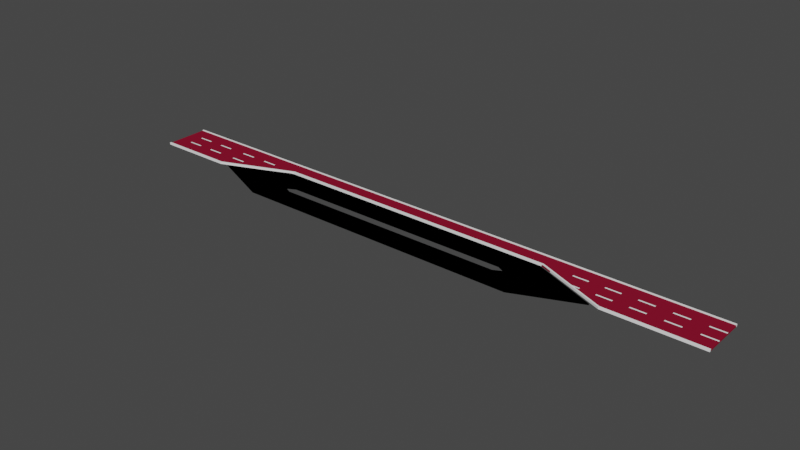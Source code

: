 # Source: road_4_shares_road_with_car_1.blend  (saved by Blender 2.93.21; exported with 4.5.12 LTS)
import bpy
from mathutils import Matrix  # noqa: F401  (used for matrix-valued properties, if any)

bpy.ops.wm.read_factory_settings(use_empty=True)
scene = bpy.context.scene
scene.name = 'Scene'

# ---- collections
col_collection = bpy.data.collections.new('Collection'); scene.collection.children.link(col_collection)

# ---- materials (node trees are filled in below, after node groups)
mat_neon = bpy.data.materials.new('neon')
mat_neon.use_transparent_shadow = False
mat_road = bpy.data.materials.new('road')
mat_road.use_transparent_shadow = False
mat_car_road_001 = bpy.data.materials.new('car road.001')
mat_car_road_001.use_transparent_shadow = False

# ---- material node trees
mat_neon.use_nodes = True; mat_neon.node_tree.nodes.clear()
_N = mat_neon.node_tree.nodes; _L = mat_neon.node_tree.links
n0 = _N.new('ShaderNodeBsdfPrincipled'); n0.name = 'Principled BSDF'; n0.location = (10, 300)
n0.distribution = 'GGX'
n0.subsurface_method = 'BURLEY'
n0.inputs[0].default_value = (1.0, 1.0, 1.0, 1.0)
n0.inputs[3].default_value = 1.45
n0.inputs[27].default_value = (0.0, 0.0, 0.0, 1.0)
n0.inputs[28].default_value = 1.0
n1 = _N.new('ShaderNodeOutputMaterial'); n1.name = 'Material Output'; n1.location = (300, 300)
_L.new(n0.outputs[0], n1.inputs[0])
n1.is_active_output = True
mat_road.use_nodes = True; mat_road.node_tree.nodes.clear()
_N = mat_road.node_tree.nodes; _L = mat_road.node_tree.links
n0 = _N.new('ShaderNodeBsdfPrincipled'); n0.name = 'Principled BSDF'; n0.location = (10, 300)
n0.distribution = 'GGX'
n0.subsurface_method = 'BURLEY'
n0.inputs[0].default_value = (0.0, 0.0, 0.0, 1.0)
n0.inputs[3].default_value = 1.45
n0.inputs[13].default_value = 0.0
n0.inputs[27].default_value = (0.0, 0.0, 0.0, 1.0)
n0.inputs[28].default_value = 1.0
n1 = _N.new('ShaderNodeOutputMaterial'); n1.name = 'Material Output'; n1.location = (300, 300)
_L.new(n0.outputs[0], n1.inputs[0])
n1.is_active_output = True
mat_car_road_001.use_nodes = True; mat_car_road_001.node_tree.nodes.clear()
_N = mat_car_road_001.node_tree.nodes; _L = mat_car_road_001.node_tree.links
n0 = _N.new('ShaderNodeBsdfPrincipled'); n0.name = 'Principled BSDF'; n0.location = (10, 300)
n0.distribution = 'GGX'
n0.subsurface_method = 'BURLEY'
n0.inputs[0].default_value = (0.2462, 0.007499, 0.02843, 1.0)
n0.inputs[3].default_value = 1.45
n0.inputs[13].default_value = 0.0
n0.inputs[27].default_value = (0.0, 0.0, 0.0, 1.0)
n0.inputs[28].default_value = 1.0
n1 = _N.new('ShaderNodeOutputMaterial'); n1.name = 'Material Output'; n1.location = (300, 300)
_L.new(n0.outputs[0], n1.inputs[0])
n1.is_active_output = True

# ---- world
world_world = bpy.data.worlds.new('World'); scene.world = world_world
world_world.use_nodes = True; world_world.node_tree.nodes.clear()
_N = world_world.node_tree.nodes; _L = world_world.node_tree.links
n0 = _N.new('ShaderNodeOutputWorld'); n0.name = 'World Output'; n0.location = (300, 300)
n1 = _N.new('ShaderNodeBackground'); n1.name = 'Background'; n1.location = (10, 300)
n1.inputs[0].default_value = (0.05088, 0.05088, 0.05088, 1.0)
_L.new(n1.outputs[0], n0.inputs[0])
n0.is_active_output = True
world_world.color = (0.05088, 0.05088, 0.05088)
world_world.use_sun_shadow = False
world_world.sun_shadow_jitter_overblur = 0.0

# ---- meshes
me_cube_012 = bpy.data.meshes.new('Cube.012')
me_cube_012.from_pydata([(-41.3, 3.225, -0.09826), (-41.3, 3.225, 0.1934), (43.65, 3.225, -0.09826), (43.65, 3.225, 0.1934), (-41.3, 3.0, 0.1934), (43.65, 3.0, -0.09826), (-41.3, 3.0, -0.09826), (43.65, 3.0, 0.1934), (31.51, 3.225, -0.09826), (19.38, 3.225, -0.09826), (7.244, 3.225, -0.09826), (-4.892, 3.225, -0.09826), (-17.03, 3.225, -0.09826), (-29.16, 3.225, -0.09826), (-29.16, 3.225, 0.1934), (-17.03, 3.225, 0.1934), (-4.892, 3.225, 0.1934), (7.244, 3.225, 0.1934), (19.38, 3.225, 0.1934), (31.51, 3.225, 0.1934), (31.51, 3.0, -0.09826), (19.38, 3.0, -0.09826), (7.244, 3.0, -0.09826), (-4.892, 3.0, -0.09826), (-17.03, 3.0, -0.09826), (-29.16, 3.0, -0.09826), (-29.16, 3.0, 0.1934), (-17.03, 3.0, 0.1934), (-4.892, 3.0, 0.1934), (7.244, 3.0, 0.1934), (19.38, 3.0, 0.1934), (31.51, 3.0, 0.1934)], [], [(6, 4, 1, 0), (8, 19, 3, 2), (2, 3, 7, 5), (8, 2, 5, 20), (14, 1, 4, 26), (3, 19, 31, 7), (19, 18, 30, 31), (18, 17, 29, 30), (17, 16, 28, 29), (16, 15, 27, 28), (15, 14, 26, 27), (0, 13, 25, 6), (13, 12, 24, 25), (12, 11, 23, 24), (11, 10, 22, 23), (10, 9, 21, 22), (9, 8, 20, 21), (0, 1, 14, 13), (13, 14, 15, 12), (12, 15, 16, 11), (11, 16, 17, 10), (10, 17, 18, 9), (9, 18, 19, 8), (5, 7, 31, 20), (20, 31, 30, 21), (21, 30, 29, 22), (22, 29, 28, 23), (23, 28, 27, 24), (24, 27, 26, 25), (25, 26, 4, 6)])
_uv = me_cube_012.uv_layers.new(name='UVMap')
_uv.uv.foreach_set('vector', [0.375, 0.2413, 0.625, 0.2413, 0.625, 0.25, 0.375, 0.25, 0.375, 0.4643, 0.625, 0.4643, 0.625, 0.5, 0.375, 0.5, 0.375, 0.5, 0.625, 0.5, 0.625, 0.5087, 0.375, 0.5087, 0.3393, 0.5, 0.375, 0.5, 0.375, 0.5087, 0.3393, 0.5087, 0.8393, 0.5, 0.875, 0.5, 0.875, 0.5087, 0.8393, 0.5087, 0.625, 0.5, 0.6607, 0.5, 0.6607, 0.5087, 0.625, 0.5087, 0.6607, 0.5, 0.6964, 0.5, 0.6964, 0.5087, 0.6607, 0.5087, 0.6964, 0.5, 0.7321, 0.5, 0.7321, 0.5087, 0.6964, 0.5087, 0.7321, 0.5, 0.7679, 0.5, 0.7679, 0.5087, 0.7321, 0.5087, 0.7679, 0.5, 0.8036, 0.5, 0.8036, 0.5087, 0.7679, 0.5087, 0.8036, 0.5, 0.8393, 0.5, 0.8393, 0.5087, 0.8036, 0.5087, 0.125, 0.5, 0.1607, 0.5, 0.1607, 0.5087, 0.125, 0.5087, 0.1607, 0.5, 0.1964, 0.5, 0.1964, 0.5087, 0.1607, 0.5087, 0.1964, 0.5, 0.2321, 0.5, 0.2321, 0.5087, 0.1964, 0.5087, 0.2321, 0.5, 0.2679, 0.5, 0.2679, 0.5087, 0.2321, 0.5087, 0.2679, 0.5, 0.3036, 0.5, 0.3036, 0.5087, 0.2679, 0.5087, 0.3036, 0.5, 0.3393, 0.5, 0.3393, 0.5087, 0.3036, 0.5087, 0.375, 0.25, 0.625, 0.25, 0.625, 0.2857, 0.375, 0.2857, 0.375, 0.2857, 0.625, 0.2857, 0.625, 0.3214, 0.375, 0.3214, 0.375, 0.3214, 0.625, 0.3214, 0.625, 0.3571, 0.375, 0.3571, 0.375, 0.3571, 0.625, 0.3571, 0.625, 0.3929, 0.375, 0.3929, 0.375, 0.3929, 0.625, 0.3929, 0.625, 0.4286, 0.375, 0.4286, 0.375, 0.4286, 0.625, 0.4286, 0.625, 0.4643, 0.375, 0.4643, 0.375, 0.5087, 0.625, 0.5087, 0.6607, 0.5087, 0.3393, 0.5087, 0.3393, 0.5087, 0.6607, 0.5087, 0.6964, 0.5087, 0.3036, 0.5087, 0.3036, 0.5087, 0.6964, 0.5087, 0.7321, 0.5087, 0.2679, 0.5087, 0.2679, 0.5087, 0.7321, 0.5087, 0.7679, 0.5087, 0.2321, 0.5087, 0.2321, 0.5087, 0.7679, 0.5087, 0.8036, 0.5087, 0.1964, 0.5087, 0.1964, 0.5087, 0.8036, 0.5087, 0.8393, 0.5087, 0.1607, 0.5087, 0.1607, 0.5087, 0.8393, 0.5087, 0.875, 0.5087, 0.375, 0.2413])
me_cube_012.materials.append(mat_neon)
me_cube_012.use_remesh_fix_poles = True
me_cube_012.use_remesh_preserve_attributes = False
me_cube_012.update()
me_cube_014 = bpy.data.meshes.new('Cube.014')
me_cube_014.from_pydata([(-41.3, -3.225, -0.09848), (-41.3, -3.225, 0.1932), (43.65, -3.225, -0.09848), (-41.3, -3.0, -0.09848), (43.65, -3.0, -0.09848), (-41.3, -3.0, 0.1932), (43.65, -3.0, 0.1932), (43.65, -3.225, 0.1932), (-0.003345, 0.8803, -0.09848), (-0.003345, 1.105, -0.09848), (-0.003345, 1.105, 0.1932), (-0.003345, 0.8803, 0.1932), (30.47, -3.0, 0.1932), (30.47, -3.225, 0.1932), (30.47, -3.225, -0.09848), (30.47, -3.0, -0.09848), (20.59, 0.8803, -0.09848), (10.44, 0.8803, -0.09848), (20.59, 1.105, -0.09848), (10.44, 1.105, -0.09848), (10.44, 1.105, 0.1932), (20.59, 1.105, 0.1932), (10.44, 0.8803, 0.1932), (20.59, 0.8803, 0.1932), (-20.09, 0.8803, -0.09848), (-20.09, 1.105, -0.09848), (-20.09, 1.105, 0.1932), (-20.09, 0.8803, 0.1932), (-30.41, -3.225, -0.09848), (-30.41, -3.0, -0.09848), (-30.41, -3.0, 0.1932), (-30.41, -3.225, 0.1932)], [], [(14, 2, 7, 13), (3, 0, 1, 5), (14, 15, 4, 2), (31, 30, 5, 1), (2, 4, 6, 7), (22, 20, 10, 11), (24, 25, 9, 8), (24, 8, 11, 27), (7, 6, 12, 13), (16, 18, 15, 14), (16, 14, 13, 23), (8, 17, 22, 11), (17, 16, 23, 22), (8, 9, 19, 17), (17, 19, 18, 16), (13, 12, 21, 23), (23, 21, 20, 22), (28, 24, 27, 31), (28, 29, 25, 24), (11, 10, 26, 27), (0, 3, 29, 28), (0, 28, 31, 1), (27, 26, 30, 31), (12, 6, 4, 15), (21, 12, 15, 18), (18, 19, 20, 21), (19, 9, 10, 20), (26, 10, 9, 25), (30, 26, 25, 29), (29, 3, 5, 30)])
_uv = me_cube_014.uv_layers.new(name='UVMap')
_uv.uv.foreach_set('vector', [0.375, 0.4624, 0.375, 0.5, 0.625, 0.5, 0.625, 0.4624, 0.375, 0.2413, 0.375, 0.25, 0.625, 0.25, 0.625, 0.2413, 0.3374, 0.5, 0.3374, 0.5087, 0.375, 0.5087, 0.375, 0.5, 0.8372, 0.5, 0.8372, 0.5087, 0.875, 0.5087, 0.875, 0.5, 0.375, 0.5, 0.375, 0.5087, 0.625, 0.5087, 0.625, 0.5, 0.7201, 0.5, 0.7201, 0.5087, 0.75, 0.5087, 0.75, 0.5, 0.1924, 0.5, 0.1924, 0.5087, 0.25, 0.5087, 0.25, 0.5, 0.375, 0.3174, 0.375, 0.375, 0.625, 0.375, 0.625, 0.3174, 0.625, 0.5, 0.625, 0.5087, 0.6626, 0.5087, 0.6626, 0.5, 0.3091, 0.5, 0.3091, 0.5087, 0.3374, 0.5087, 0.3374, 0.5, 0.375, 0.4341, 0.375, 0.4624, 0.625, 0.4624, 0.625, 0.4341, 0.375, 0.375, 0.375, 0.4049, 0.625, 0.4049, 0.625, 0.375, 0.375, 0.4049, 0.375, 0.4341, 0.625, 0.4341, 0.625, 0.4049, 0.25, 0.5, 0.25, 0.5087, 0.2799, 0.5087, 0.2799, 0.5, 0.2799, 0.5, 0.2799, 0.5087, 0.3091, 0.5087, 0.3091, 0.5, 0.6626, 0.5, 0.6626, 0.5087, 0.6909, 0.5087, 0.6909, 0.5, 0.6909, 0.5, 0.6909, 0.5087, 0.7201, 0.5087, 0.7201, 0.5, 0.375, 0.2878, 0.375, 0.3174, 0.625, 0.3174, 0.625, 0.2878, 0.1628, 0.5, 0.1628, 0.5087, 0.1924, 0.5087, 0.1924, 0.5, 0.75, 0.5, 0.75, 0.5087, 0.8076, 0.5087, 0.8076, 0.5, 0.125, 0.5, 0.125, 0.5087, 0.1628, 0.5087, 0.1628, 0.5, 0.375, 0.25, 0.375, 0.2878, 0.625, 0.2878, 0.625, 0.25, 0.8076, 0.5, 0.8076, 0.5087, 0.8372, 0.5087, 0.8372, 0.5, 0.6626, 0.5087, 0.625, 0.5087, 0.375, 0.5087, 0.3374, 0.5087, 0.6909, 0.5087, 0.6626, 0.5087, 0.3374, 0.5087, 0.3091, 0.5087, 0.3091, 0.5087, 0.2799, 0.5087, 0.7201, 0.5087, 0.6909, 0.5087, 0.2799, 0.5087, 0.25, 0.5087, 0.75, 0.5087, 0.7201, 0.5087, 0.8076, 0.5087, 0.75, 0.5087, 0.25, 0.5087, 0.1924, 0.5087, 0.8372, 0.5087, 0.8076, 0.5087, 0.1924, 0.5087, 0.1628, 0.5087, 0.1628, 0.5087, 0.375, 0.2413, 0.875, 0.5087, 0.8372, 0.5087])
me_cube_014.materials.append(mat_neon)
me_cube_014.use_remesh_fix_poles = True
me_cube_014.use_remesh_preserve_attributes = False
me_cube_014.update()
me_cube_015 = bpy.data.meshes.new('Cube.015')
me_cube_015.from_pydata([(43.64, 1.0, 0.1165), (43.64, 1.0, 0.09604), (43.64, 1.104, 0.09604), (43.64, 1.104, 0.1165), (43.64, 0.9011, 0.1165), (43.64, 0.9011, 0.09604), (41.53, 1.0, 0.09604), (39.42, 1.0, 0.09604), (37.31, 1.0, 0.09604), (35.2, 1.0, 0.09604), (33.08, 1.0, 0.09604), (30.97, 1.0, 0.09604), (28.86, 1.0, 0.09604), (26.75, 1.0, 0.09604), (24.64, 1.0, 0.09604), (24.64, 1.0, 0.1165), (26.75, 1.0, 0.1165), (28.86, 1.0, 0.1165), (30.97, 1.0, 0.1165), (33.08, 1.0, 0.1165), (35.2, 1.0, 0.1165), (37.31, 1.0, 0.1165), (39.42, 1.0, 0.1165), (41.53, 1.0, 0.1165), (24.64, 1.104, 0.1165), (26.75, 1.104, 0.1165), (28.86, 1.104, 0.1165), (30.97, 1.104, 0.1165), (33.08, 1.104, 0.1165), (35.2, 1.104, 0.1165), (37.31, 1.104, 0.1165), (39.42, 1.104, 0.1165), (41.53, 1.104, 0.1165), (41.53, 1.104, 0.09604), (39.42, 1.104, 0.09604), (37.31, 1.104, 0.09604), (35.2, 1.104, 0.09604), (33.08, 1.104, 0.09604), (30.97, 1.104, 0.09604), (28.86, 1.104, 0.09604), (26.75, 1.104, 0.09604), (24.64, 1.104, 0.09604), (41.53, 0.9011, 0.09604), (39.42, 0.9011, 0.09604), (37.31, 0.9011, 0.09604), (35.2, 0.9011, 0.09604), (33.08, 0.9011, 0.09604), (30.97, 0.9011, 0.09604), (28.86, 0.9011, 0.09604), (26.75, 0.9011, 0.09604), (24.64, 0.9011, 0.09604), (24.64, 0.9011, 0.1165), (26.75, 0.9011, 0.1165), (28.86, 0.9011, 0.1165), (30.97, 0.9011, 0.1165), (33.08, 0.9011, 0.1165), (35.2, 0.9011, 0.1165), (37.31, 0.9011, 0.1165), (39.42, 0.9011, 0.1165), (41.53, 0.9011, 0.1165), (43.64, -1.0, 0.1165), (43.64, -1.0, 0.09604), (43.64, -1.104, 0.09604), (43.64, -1.104, 0.1165), (43.64, -0.9011, 0.1165), (43.64, -0.9011, 0.09604), (41.53, -1.0, 0.09604), (39.42, -1.0, 0.09604), (37.31, -1.0, 0.09604), (35.2, -1.0, 0.09604), (33.08, -1.0, 0.09604), (30.97, -1.0, 0.09604), (28.86, -1.0, 0.09604), (26.75, -1.0, 0.09604), (25.41, -1.0, 0.09604), (25.41, -1.0, 0.1165), (26.75, -1.0, 0.1165), (28.86, -1.0, 0.1165), (30.97, -1.0, 0.1165), (33.08, -1.0, 0.1165), (35.2, -1.0, 0.1165), (37.31, -1.0, 0.1165), (39.42, -1.0, 0.1165), (41.53, -1.0, 0.1165), (25.41, -1.104, 0.1165), (26.75, -1.104, 0.1165), (28.86, -1.104, 0.1165), (30.97, -1.104, 0.1165), (33.08, -1.104, 0.1165), (35.2, -1.104, 0.1165), (37.31, -1.104, 0.1165), (39.42, -1.104, 0.1165), (41.53, -1.104, 0.1165), (41.53, -1.104, 0.09604), (39.42, -1.104, 0.09604), (37.31, -1.104, 0.09604), (35.2, -1.104, 0.09604), (33.08, -1.104, 0.09604), (30.97, -1.104, 0.09604), (28.86, -1.104, 0.09604), (26.75, -1.104, 0.09604), (25.41, -1.104, 0.09604), (41.53, -0.9011, 0.09604), (39.42, -0.9011, 0.09604), (37.31, -0.9011, 0.09604), (35.2, -0.9011, 0.09604), (33.08, -0.9011, 0.09604), (30.97, -0.9011, 0.09604), (28.86, -0.9011, 0.09604), (26.75, -0.9011, 0.09604), (25.41, -0.9011, 0.09604), (25.41, -0.9011, 0.1165), (26.75, -0.9011, 0.1165), (28.86, -0.9011, 0.1165), (30.97, -0.9011, 0.1165), (33.08, -0.9011, 0.1165), (35.2, -0.9011, 0.1165), (37.31, -0.9011, 0.1165), (39.42, -0.9011, 0.1165), (41.53, -0.9011, 0.1165)], [], [(42, 5, 4, 59), (32, 3, 2, 33), (2, 3, 0, 1), (33, 2, 1, 6), (1, 0, 4, 5), (6, 1, 5, 42), (0, 23, 59, 4), (22, 21, 57, 58), (20, 19, 55, 56), (18, 17, 53, 54), (16, 15, 51, 52), (14, 13, 49, 50), (12, 11, 47, 48), (10, 9, 45, 46), (8, 7, 43, 44), (3, 32, 23, 0), (31, 30, 21, 22), (29, 28, 19, 20), (27, 26, 17, 18), (25, 24, 15, 16), (41, 40, 13, 14), (39, 38, 11, 12), (37, 36, 9, 10), (35, 34, 7, 8), (24, 25, 40, 41), (26, 27, 38, 39), (28, 29, 36, 37), (30, 31, 34, 35), (50, 49, 52, 51), (48, 47, 54, 53), (46, 45, 56, 55), (44, 43, 58, 57), (102, 119, 64, 65), (92, 93, 62, 63), (62, 61, 60, 63), (93, 66, 61, 62), (61, 65, 64, 60), (66, 102, 65, 61), (60, 64, 119, 83), (82, 118, 117, 81), (80, 116, 115, 79), (78, 114, 113, 77), (76, 112, 111, 75), (74, 110, 109, 73), (72, 108, 107, 71), (70, 106, 105, 69), (68, 104, 103, 67), (63, 60, 83, 92), (91, 82, 81, 90), (89, 80, 79, 88), (87, 78, 77, 86), (85, 76, 75, 84), (101, 74, 73, 100), (99, 72, 71, 98), (97, 70, 69, 96), (95, 68, 67, 94), (84, 101, 100, 85), (86, 99, 98, 87), (88, 97, 96, 89), (90, 95, 94, 91), (110, 111, 112, 109), (108, 113, 114, 107), (106, 115, 116, 105), (104, 117, 118, 103)])
_uv = me_cube_015.uv_layers.new(name='UVMap')
_uv.uv.foreach_set('vector', [0.3611, 0.5901, 0.375, 0.5901, 0.625, 0.5901, 0.6389, 0.5901, 0.625, 0.5592, 0.625, 0.5822, 0.375, 0.5822, 0.375, 0.5592, 0.375, 0.5822, 0.625, 0.5822, 0.625, 0.5862, 0.375, 0.5862, 0.3611, 0.5822, 0.375, 0.5822, 0.375, 0.5862, 0.3611, 0.5862, 0.375, 0.5862, 0.625, 0.5862, 0.625, 0.5901, 0.375, 0.5901, 0.3611, 0.5862, 0.375, 0.5862, 0.375, 0.5901, 0.3611, 0.5901, 0.625, 0.5862, 0.6389, 0.5862, 0.6389, 0.5901, 0.625, 0.5901, 0.6528, 0.5862, 0.6667, 0.5862, 0.6667, 0.5901, 0.6528, 0.5901, 0.6806, 0.5862, 0.6944, 0.5862, 0.6944, 0.5901, 0.6806, 0.5901, 0.7083, 0.5862, 0.7222, 0.5862, 0.7222, 0.5901, 0.7083, 0.5901, 0.7361, 0.5862, 0.75, 0.5862, 0.75, 0.5901, 0.7361, 0.5901, 0.25, 0.5862, 0.2639, 0.5862, 0.2639, 0.5901, 0.25, 0.5901, 0.2778, 0.5862, 0.2917, 0.5862, 0.2917, 0.5901, 0.2778, 0.5901, 0.3056, 0.5862, 0.3194, 0.5862, 0.3194, 0.5901, 0.3056, 0.5901, 0.3333, 0.5862, 0.3472, 0.5862, 0.3472, 0.5901, 0.3333, 0.5901, 0.625, 0.5822, 0.6389, 0.5822, 0.6389, 0.5862, 0.625, 0.5862, 0.6528, 0.5822, 0.6667, 0.5822, 0.6667, 0.5862, 0.6528, 0.5862, 0.6806, 0.5822, 0.6944, 0.5822, 0.6944, 0.5862, 0.6806, 0.5862, 0.7083, 0.5822, 0.7222, 0.5822, 0.7222, 0.5862, 0.7083, 0.5862, 0.7361, 0.5822, 0.75, 0.5822, 0.75, 0.5862, 0.7361, 0.5862, 0.25, 0.5822, 0.2639, 0.5822, 0.2639, 0.5862, 0.25, 0.5862, 0.2778, 0.5822, 0.2917, 0.5822, 0.2917, 0.5862, 0.2778, 0.5862, 0.3056, 0.5822, 0.3194, 0.5822, 0.3194, 0.5862, 0.3056, 0.5862, 0.3333, 0.5822, 0.3472, 0.5822, 0.3472, 0.5862, 0.3333, 0.5862, 0.625, 0.375, 0.625, 0.398, 0.375, 0.398, 0.375, 0.375, 0.625, 0.421, 0.625, 0.4441, 0.375, 0.4441, 0.375, 0.421, 0.625, 0.4671, 0.625, 0.4901, 0.375, 0.4901, 0.375, 0.4671, 0.625, 0.5131, 0.625, 0.5362, 0.375, 0.5362, 0.375, 0.5131, 0.25, 0.5901, 0.2639, 0.5901, 0.7361, 0.5901, 0.75, 0.5901, 0.2778, 0.5901, 0.2917, 0.5901, 0.7083, 0.5901, 0.7222, 0.5901, 0.3056, 0.5901, 0.3194, 0.5901, 0.6806, 0.5901, 0.6944, 0.5901, 0.3333, 0.5901, 0.3472, 0.5901, 0.6528, 0.5901, 0.6667, 0.5901, 0.3611, 0.5901, 0.6389, 0.5901, 0.625, 0.5901, 0.375, 0.5901, 0.625, 0.5592, 0.375, 0.5592, 0.375, 0.5822, 0.625, 0.5822, 0.375, 0.5822, 0.375, 0.5862, 0.625, 0.5862, 0.625, 0.5822, 0.3611, 0.5822, 0.3611, 0.5862, 0.375, 0.5862, 0.375, 0.5822, 0.375, 0.5862, 0.375, 0.5901, 0.625, 0.5901, 0.625, 0.5862, 0.3611, 0.5862, 0.3611, 0.5901, 0.375, 0.5901, 0.375, 0.5862, 0.625, 0.5862, 0.625, 0.5901, 0.6389, 0.5901, 0.6389, 0.5862, 0.6528, 0.5862, 0.6528, 0.5901, 0.6667, 0.5901, 0.6667, 0.5862, 0.6806, 0.5862, 0.6806, 0.5901, 0.6944, 0.5901, 0.6944, 0.5862, 0.7083, 0.5862, 0.7083, 0.5901, 0.7222, 0.5901, 0.7222, 0.5862, 0.7361, 0.5862, 0.7361, 0.5901, 0.75, 0.5901, 0.75, 0.5862, 0.25, 0.5862, 0.25, 0.5901, 0.2639, 0.5901, 0.2639, 0.5862, 0.2778, 0.5862, 0.2778, 0.5901, 0.2917, 0.5901, 0.2917, 0.5862, 0.3056, 0.5862, 0.3056, 0.5901, 0.3194, 0.5901, 0.3194, 0.5862, 0.3333, 0.5862, 0.3333, 0.5901, 0.3472, 0.5901, 0.3472, 0.5862, 0.625, 0.5822, 0.625, 0.5862, 0.6389, 0.5862, 0.6389, 0.5822, 0.6528, 0.5822, 0.6528, 0.5862, 0.6667, 0.5862, 0.6667, 0.5822, 0.6806, 0.5822, 0.6806, 0.5862, 0.6944, 0.5862, 0.6944, 0.5822, 0.7083, 0.5822, 0.7083, 0.5862, 0.7222, 0.5862, 0.7222, 0.5822, 0.7361, 0.5822, 0.7361, 0.5862, 0.75, 0.5862, 0.75, 0.5822, 0.25, 0.5822, 0.25, 0.5862, 0.2639, 0.5862, 0.2639, 0.5822, 0.2778, 0.5822, 0.2778, 0.5862, 0.2917, 0.5862, 0.2917, 0.5822, 0.3056, 0.5822, 0.3056, 0.5862, 0.3194, 0.5862, 0.3194, 0.5822, 0.3333, 0.5822, 0.3333, 0.5862, 0.3472, 0.5862, 0.3472, 0.5822, 0.625, 0.375, 0.375, 0.375, 0.375, 0.398, 0.625, 0.398, 0.625, 0.421, 0.375, 0.421, 0.375, 0.4441, 0.625, 0.4441, 0.625, 0.4671, 0.375, 0.4671, 0.375, 0.4901, 0.625, 0.4901, 0.625, 0.5131, 0.375, 0.5131, 0.375, 0.5362, 0.625, 0.5362, 0.25, 0.5901, 0.75, 0.5901, 0.7361, 0.5901, 0.2639, 0.5901, 0.2778, 0.5901, 0.7222, 0.5901, 0.7083, 0.5901, 0.2917, 0.5901, 0.3056, 0.5901, 0.6944, 0.5901, 0.6806, 0.5901, 0.3194, 0.5901, 0.3333, 0.5901, 0.6667, 0.5901, 0.6528, 0.5901, 0.3472, 0.5901])
me_cube_015.materials.append(mat_neon)
me_cube_015.use_remesh_fix_poles = True
me_cube_015.use_remesh_preserve_attributes = False
me_cube_015.update()
me_cube_016 = bpy.data.meshes.new('Cube.016')
me_cube_016.from_pydata([(-23.91, 1.0, 0.09328), (-26.02, 1.0, 0.09328), (-28.13, 1.0, 0.09328), (-30.24, 1.0, 0.09328), (-30.24, 1.0, 0.1165), (-28.13, 1.0, 0.1165), (-26.02, 1.0, 0.1165), (-23.91, 1.0, 0.1165), (-30.24, 1.104, 0.1165), (-28.13, 1.104, 0.1165), (-26.02, 1.104, 0.1165), (-23.91, 1.104, 0.1165), (-23.91, 1.104, 0.09328), (-26.02, 1.104, 0.09328), (-28.13, 1.104, 0.09328), (-30.24, 1.104, 0.09328), (-23.91, 0.9011, 0.09328), (-26.02, 0.9011, 0.09328), (-28.13, 0.9011, 0.09328), (-30.24, 0.9011, 0.09328), (-30.24, 0.9011, 0.1165), (-28.13, 0.9011, 0.1165), (-26.02, 0.9011, 0.1165), (-23.91, 0.9011, 0.1165), (-28.13, -1.0, 0.09328), (-30.24, -1.0, 0.09328), (-30.24, -1.0, 0.1165), (-28.13, -1.0, 0.1165), (-30.24, -1.104, 0.1165), (-28.13, -1.104, 0.1165), (-28.13, -1.104, 0.09328), (-30.24, -1.104, 0.09328), (-28.13, -0.9011, 0.09328), (-30.24, -0.9011, 0.09328), (-30.24, -0.9011, 0.1165), (-28.13, -0.9011, 0.1165)], [], [(7, 6, 22, 23), (5, 4, 20, 21), (3, 2, 18, 19), (1, 0, 16, 17), (11, 10, 6, 7), (9, 8, 4, 5), (15, 14, 2, 3), (13, 12, 0, 1), (8, 9, 14, 15), (10, 11, 12, 13), (19, 18, 21, 20), (17, 16, 23, 22), (27, 35, 34, 26), (25, 33, 32, 24), (29, 27, 26, 28), (31, 25, 24, 30), (28, 31, 30, 29), (33, 34, 35, 32)])
_uv = me_cube_016.uv_layers.new(name='UVMap')
_uv.uv.foreach_set('vector', [0.8194, 0.5862, 0.8333, 0.5862, 0.8333, 0.5901, 0.8194, 0.5901, 0.8472, 0.5862, 0.8611, 0.5862, 0.8611, 0.5901, 0.8472, 0.5901, 0.1389, 0.5862, 0.1528, 0.5862, 0.1528, 0.5901, 0.1389, 0.5901, 0.1667, 0.5862, 0.1806, 0.5862, 0.1806, 0.5901, 0.1667, 0.5901, 0.8194, 0.5822, 0.8333, 0.5822, 0.8333, 0.5862, 0.8194, 0.5862, 0.8472, 0.5822, 0.8611, 0.5822, 0.8611, 0.5862, 0.8472, 0.5862, 0.1389, 0.5822, 0.1528, 0.5822, 0.1528, 0.5862, 0.1389, 0.5862, 0.1667, 0.5822, 0.1806, 0.5822, 0.1806, 0.5862, 0.1667, 0.5862, 0.625, 0.1908, 0.625, 0.2138, 0.375, 0.2138, 0.375, 0.1908, 0.625, 0.2369, 0.625, 0.2599, 0.375, 0.2599, 0.375, 0.2369, 0.1389, 0.5901, 0.1528, 0.5901, 0.8472, 0.5901, 0.8611, 0.5901, 0.1667, 0.5901, 0.1806, 0.5901, 0.8194, 0.5901, 0.8333, 0.5901, 0.8472, 0.5862, 0.8472, 0.5901, 0.8611, 0.5901, 0.8611, 0.5862, 0.1389, 0.5862, 0.1389, 0.5901, 0.1528, 0.5901, 0.1528, 0.5862, 0.8472, 0.5822, 0.8472, 0.5862, 0.8611, 0.5862, 0.8611, 0.5822, 0.1389, 0.5822, 0.1389, 0.5862, 0.1528, 0.5862, 0.1528, 0.5822, 0.625, 0.1908, 0.375, 0.1908, 0.375, 0.2138, 0.625, 0.2138, 0.1389, 0.5901, 0.8611, 0.5901, 0.8472, 0.5901, 0.1528, 0.5901])
me_cube_016.materials.append(mat_neon)
me_cube_016.use_remesh_fix_poles = True
me_cube_016.use_remesh_preserve_attributes = False
me_cube_016.update()
me_cube_017 = bpy.data.meshes.new('Cube.017')
me_cube_017.from_pydata([(-32.86, 1.0, 0.1165), (-32.86, 1.0, 0.0961), (-32.86, 1.104, 0.0961), (-32.86, 1.104, 0.1165), (-32.86, 0.9011, 0.1165), (-32.86, 0.9011, 0.0961), (-34.97, 1.0, 0.0961), (-37.08, 1.0, 0.0961), (-39.19, 1.0, 0.0961), (-39.19, 1.0, 0.1165), (-37.08, 1.0, 0.1165), (-34.97, 1.0, 0.1165), (-39.19, 1.104, 0.1165), (-37.08, 1.104, 0.1165), (-34.97, 1.104, 0.1165), (-34.97, 1.104, 0.0961), (-37.08, 1.104, 0.0961), (-39.19, 1.104, 0.0961), (-34.97, 0.9011, 0.0961), (-37.08, 0.9011, 0.0961), (-39.19, 0.9011, 0.0961), (-39.19, 0.9011, 0.1165), (-37.08, 0.9011, 0.1165), (-34.97, 0.9011, 0.1165), (-32.86, -1.0, 0.1165), (-32.86, -1.0, 0.0961), (-32.86, -1.104, 0.0961), (-32.86, -1.104, 0.1165), (-32.86, -0.9011, 0.1165), (-32.86, -0.9011, 0.0961), (-34.97, -1.0, 0.0961), (-37.08, -1.0, 0.0961), (-39.19, -1.0, 0.0961), (-39.19, -1.0, 0.1165), (-37.08, -1.0, 0.1165), (-34.97, -1.0, 0.1165), (-39.19, -1.104, 0.1165), (-37.08, -1.104, 0.1165), (-34.97, -1.104, 0.1165), (-34.97, -1.104, 0.0961), (-37.08, -1.104, 0.0961), (-39.19, -1.104, 0.0961), (-34.97, -0.9011, 0.0961), (-37.08, -0.9011, 0.0961), (-39.19, -0.9011, 0.0961), (-39.19, -0.9011, 0.1165), (-37.08, -0.9011, 0.1165), (-34.97, -0.9011, 0.1165)], [], [(18, 5, 4, 23), (14, 3, 2, 15), (2, 3, 0, 1), (15, 2, 1, 6), (1, 0, 4, 5), (6, 1, 5, 18), (0, 11, 23, 4), (10, 9, 21, 22), (8, 7, 19, 20), (3, 14, 11, 0), (13, 12, 9, 10), (17, 16, 7, 8), (12, 13, 16, 17), (20, 19, 22, 21), (42, 47, 28, 29), (38, 39, 26, 27), (26, 25, 24, 27), (39, 30, 25, 26), (25, 29, 28, 24), (30, 42, 29, 25), (24, 28, 47, 35), (34, 46, 45, 33), (32, 44, 43, 31), (27, 24, 35, 38), (37, 34, 33, 36), (41, 32, 31, 40), (36, 41, 40, 37), (44, 45, 46, 43)])
_uv = me_cube_017.uv_layers.new(name='UVMap')
_uv.uv.foreach_set('vector', [0.3611, 0.5901, 0.375, 0.5901, 0.625, 0.5901, 0.6389, 0.5901, 0.625, 0.5592, 0.625, 0.5822, 0.375, 0.5822, 0.375, 0.5592, 0.375, 0.5822, 0.625, 0.5822, 0.625, 0.5862, 0.375, 0.5862, 0.3611, 0.5822, 0.375, 0.5822, 0.375, 0.5862, 0.3611, 0.5862, 0.375, 0.5862, 0.625, 0.5862, 0.625, 0.5901, 0.375, 0.5901, 0.3611, 0.5862, 0.375, 0.5862, 0.375, 0.5901, 0.3611, 0.5901, 0.625, 0.5862, 0.6389, 0.5862, 0.6389, 0.5901, 0.625, 0.5901, 0.6528, 0.5862, 0.6667, 0.5862, 0.6667, 0.5901, 0.6528, 0.5901, 0.3333, 0.5862, 0.3472, 0.5862, 0.3472, 0.5901, 0.3333, 0.5901, 0.625, 0.5822, 0.6389, 0.5822, 0.6389, 0.5862, 0.625, 0.5862, 0.6528, 0.5822, 0.6667, 0.5822, 0.6667, 0.5862, 0.6528, 0.5862, 0.3333, 0.5822, 0.3472, 0.5822, 0.3472, 0.5862, 0.3333, 0.5862, 0.625, 0.5131, 0.625, 0.5362, 0.375, 0.5362, 0.375, 0.5131, 0.3333, 0.5901, 0.3472, 0.5901, 0.6528, 0.5901, 0.6667, 0.5901, 0.3611, 0.5901, 0.6389, 0.5901, 0.625, 0.5901, 0.375, 0.5901, 0.625, 0.5592, 0.375, 0.5592, 0.375, 0.5822, 0.625, 0.5822, 0.375, 0.5822, 0.375, 0.5862, 0.625, 0.5862, 0.625, 0.5822, 0.3611, 0.5822, 0.3611, 0.5862, 0.375, 0.5862, 0.375, 0.5822, 0.375, 0.5862, 0.375, 0.5901, 0.625, 0.5901, 0.625, 0.5862, 0.3611, 0.5862, 0.3611, 0.5901, 0.375, 0.5901, 0.375, 0.5862, 0.625, 0.5862, 0.625, 0.5901, 0.6389, 0.5901, 0.6389, 0.5862, 0.6528, 0.5862, 0.6528, 0.5901, 0.6667, 0.5901, 0.6667, 0.5862, 0.3333, 0.5862, 0.3333, 0.5901, 0.3472, 0.5901, 0.3472, 0.5862, 0.625, 0.5822, 0.625, 0.5862, 0.6389, 0.5862, 0.6389, 0.5822, 0.6528, 0.5822, 0.6528, 0.5862, 0.6667, 0.5862, 0.6667, 0.5822, 0.3333, 0.5822, 0.3333, 0.5862, 0.3472, 0.5862, 0.3472, 0.5822, 0.625, 0.5131, 0.375, 0.5131, 0.375, 0.5362, 0.625, 0.5362, 0.3333, 0.5901, 0.6667, 0.5901, 0.6528, 0.5901, 0.3472, 0.5901])
me_cube_017.materials.append(mat_neon)
me_cube_017.use_remesh_fix_poles = True
me_cube_017.use_remesh_preserve_attributes = False
me_cube_017.update()
me_cube_020 = bpy.data.meshes.new('Cube.020')
me_cube_020.from_pydata([(20.55, 0.5214, -0.09935), (20.55, 0.5214, 0.09935), (27.39, -2.356, -0.09935), (27.39, -2.356, 0.09935), (12.37, 0.5214, 0.09935), (12.37, 0.5214, -0.09935), (16.75, -2.356, 0.09935), (16.75, -2.356, -0.09935), (11.51, 0.5214, -0.09935), (16.71, -2.505, -0.09935), (15.58, -2.356, -0.09935), (11.51, 0.5214, 0.09935), (16.71, -2.505, 0.09935), (15.58, -2.356, 0.09935), (-20.13, 0.5214, -0.09935), (-20.13, 0.5214, 0.09935), (0.2088, 0.5214, -0.09935), (0.2088, 0.5214, 0.09935), (0.2088, -2.505, 0.09935), (0.2088, -2.505, -0.09935), (-26.97, -2.356, -0.09935), (-26.97, -2.356, 0.09935), (0.2088, -2.356, -0.09935), (0.2088, -2.356, 0.09935), (-11.96, 0.5214, 0.09935), (-11.96, 0.5214, -0.09935), (-16.34, -2.356, 0.09935), (-16.34, -2.356, -0.09935), (-11.09, 0.5214, -0.09935), (-16.29, -2.505, -0.09935), (-15.16, -2.356, -0.09935), (-11.09, 0.5214, 0.09935), (-16.29, -2.505, 0.09935), (-15.16, -2.356, 0.09935), (20.55, -6.832, -0.09935), (20.55, -6.832, 0.09935), (29.29, -3.155, -0.09935), (29.29, -3.155, 0.09935), (27.39, -3.955, -0.09935), (27.39, -3.955, 0.09935), (12.37, -6.832, 0.09935), (17.97, -3.155, 0.09935), (12.37, -6.832, -0.09935), (17.97, -3.155, -0.09935), (16.75, -3.955, 0.09935), (16.75, -3.955, -0.09935), (11.51, -6.832, -0.09935), (16.71, -3.806, -0.09935), (15.58, -3.955, -0.09935), (11.51, -6.832, 0.09935), (16.71, -3.806, 0.09935), (15.58, -3.955, 0.09935), (-20.13, -6.832, -0.09935), (-20.13, -6.832, 0.09935), (-28.87, -3.155, -0.09935), (-28.87, -3.155, 0.09935), (0.2088, -6.832, -0.09935), (0.2088, -6.832, 0.09935), (0.2088, -3.806, 0.09935), (0.2088, -3.806, -0.09935), (-26.97, -3.955, -0.09935), (-26.97, -3.955, 0.09935), (0.2088, -3.955, -0.09935), (0.2088, -3.955, 0.09935), (-11.96, -6.832, 0.09935), (-17.55, -3.155, 0.09935), (-11.96, -6.832, -0.09935), (-17.55, -3.155, -0.09935), (-16.34, -3.955, 0.09935), (-16.34, -3.955, -0.09935), (-11.09, -6.832, -0.09935), (-16.29, -3.806, -0.09935), (-15.16, -3.955, -0.09935), (-11.09, -6.832, 0.09935), (-16.29, -3.806, 0.09935), (-15.16, -3.955, 0.09935)], [], [(7, 2, 36, 43), (2, 3, 37, 36), (13, 23, 18, 12), (8, 16, 17, 11), (11, 17, 23, 13), (0, 1, 3, 2), (5, 0, 2, 7), (8, 5, 7, 10), (1, 4, 6, 3), (0, 5, 4, 1), (3, 6, 41, 37), (12, 9, 43, 41), (10, 7, 43, 9), (22, 10, 9, 19), (18, 19, 9, 12), (16, 8, 10, 22), (4, 11, 13, 6), (5, 8, 11, 4), (6, 13, 12, 41), (27, 67, 54, 20), (20, 54, 55, 21), (33, 32, 18, 23), (28, 31, 17, 16), (31, 33, 23, 17), (14, 20, 21, 15), (25, 27, 20, 14), (28, 30, 27, 25), (15, 21, 26, 24), (14, 15, 24, 25), (21, 55, 65, 26), (32, 65, 67, 29), (30, 29, 67, 27), (22, 19, 29, 30), (18, 32, 29, 19), (16, 22, 30, 28), (24, 26, 33, 31), (25, 24, 31, 28), (26, 65, 32, 33), (45, 43, 36, 38), (38, 36, 37, 39), (41, 37, 36, 43), (51, 50, 58, 63), (46, 49, 57, 56), (49, 51, 63, 57), (34, 38, 39, 35), (42, 45, 38, 34), (46, 48, 45, 42), (35, 39, 44, 40), (34, 35, 40, 42), (39, 37, 41, 44), (50, 41, 43, 47), (48, 47, 43, 45), (62, 59, 47, 48), (58, 50, 47, 59), (56, 62, 48, 46), (40, 44, 51, 49), (42, 40, 49, 46), (44, 41, 50, 51), (69, 60, 54, 67), (60, 61, 55, 54), (65, 67, 54, 55), (75, 63, 58, 74), (70, 56, 57, 73), (73, 57, 63, 75), (52, 53, 61, 60), (66, 52, 60, 69), (70, 66, 69, 72), (53, 64, 68, 61), (52, 66, 64, 53), (61, 68, 65, 55), (74, 71, 67, 65), (72, 69, 67, 71), (62, 72, 71, 59), (58, 59, 71, 74), (56, 70, 72, 62), (64, 73, 75, 68), (66, 70, 73, 64), (68, 75, 74, 65)])
_uv = me_cube_020.uv_layers.new(name='UVMap')
_uv.uv.foreach_set('vector', [0.33, 0.5662, 0.375, 0.5662, 0.375, 0.5822, 0.33, 0.5822, 0.375, 0.5662, 0.625, 0.5662, 0.625, 0.5822, 0.375, 0.5822, 0.6756, 0.5662, 0.75, 0.5662, 0.75, 0.5822, 0.6756, 0.5822, 0.3244, 0.5087, 0.25, 0.5087, 0.625, 0.375, 0.625, 0.4545, 0.6756, 0.5087, 0.75, 0.5087, 0.75, 0.5662, 0.6756, 0.5662, 0.375, 0.5087, 0.625, 0.5087, 0.625, 0.5662, 0.375, 0.5662, 0.33, 0.5087, 0.375, 0.5087, 0.375, 0.5662, 0.33, 0.5662, 0.3244, 0.5087, 0.33, 0.5087, 0.33, 0.5662, 0.3244, 0.5662, 0.625, 0.5087, 0.67, 0.5087, 0.67, 0.5662, 0.625, 0.5662, 0.375, 0.5087, 0.33, 0.5087, 0.625, 0.4606, 0.625, 0.5087, 0.625, 0.5662, 0.67, 0.5662, 0.67, 0.5822, 0.625, 0.5822, 0.625, 0.4982, 0.375, 0.4982, 0.375, 0.5077, 0.625, 0.5077, 0.3244, 0.5662, 0.33, 0.5662, 0.33, 0.5822, 0.3244, 0.5822, 0.25, 0.5662, 0.3244, 0.5662, 0.3244, 0.5822, 0.25, 0.5822, 0.625, 0.375, 0.375, 0.375, 0.375, 0.4982, 0.625, 0.4982, 0.25, 0.5087, 0.3244, 0.5087, 0.3244, 0.5662, 0.25, 0.5662, 0.67, 0.5087, 0.6756, 0.5087, 0.6756, 0.5662, 0.67, 0.5662, 0.33, 0.5087, 0.3244, 0.5087, 0.625, 0.4545, 0.625, 0.4606, 0.67, 0.5662, 0.6756, 0.5662, 0.6756, 0.5822, 0.67, 0.5822, 0.33, 0.5662, 0.33, 0.5822, 0.375, 0.5822, 0.375, 0.5662, 0.375, 0.5662, 0.375, 0.5822, 0.625, 0.5822, 0.625, 0.5662, 0.6756, 0.5662, 0.6756, 0.5822, 0.75, 0.5822, 0.75, 0.5662, 0.3244, 0.5087, 0.625, 0.4545, 0.625, 0.375, 0.25, 0.5087, 0.6756, 0.5087, 0.6756, 0.5662, 0.75, 0.5662, 0.75, 0.5087, 0.375, 0.5087, 0.375, 0.5662, 0.625, 0.5662, 0.625, 0.5087, 0.33, 0.5087, 0.33, 0.5662, 0.375, 0.5662, 0.375, 0.5087, 0.3244, 0.5087, 0.3244, 0.5662, 0.33, 0.5662, 0.33, 0.5087, 0.625, 0.5087, 0.625, 0.5662, 0.67, 0.5662, 0.67, 0.5087, 0.375, 0.5087, 0.625, 0.5087, 0.625, 0.4606, 0.33, 0.5087, 0.625, 0.5662, 0.625, 0.5822, 0.67, 0.5822, 0.67, 0.5662, 0.625, 0.4982, 0.625, 0.5077, 0.375, 0.5077, 0.375, 0.4982, 0.3244, 0.5662, 0.3244, 0.5822, 0.33, 0.5822, 0.33, 0.5662, 0.25, 0.5662, 0.25, 0.5822, 0.3244, 0.5822, 0.3244, 0.5662, 0.625, 0.375, 0.625, 0.4982, 0.375, 0.4982, 0.375, 0.375, 0.25, 0.5087, 0.25, 0.5662, 0.3244, 0.5662, 0.3244, 0.5087, 0.67, 0.5087, 0.67, 0.5662, 0.6756, 0.5662, 0.6756, 0.5087, 0.33, 0.5087, 0.625, 0.4606, 0.625, 0.4545, 0.3244, 0.5087, 0.67, 0.5662, 0.67, 0.5822, 0.6756, 0.5822, 0.6756, 0.5662, 0.33, 0.5662, 0.33, 0.5822, 0.375, 0.5822, 0.375, 0.5662, 0.375, 0.5662, 0.375, 0.5822, 0.625, 0.5822, 0.625, 0.5662, 0.625, 0.5077, 0.625, 0.5822, 0.375, 0.5822, 0.375, 0.5077, 0.6756, 0.5662, 0.6756, 0.5822, 0.75, 0.5822, 0.75, 0.5662, 0.3244, 0.5087, 0.625, 0.4545, 0.625, 0.375, 0.25, 0.5087, 0.6756, 0.5087, 0.6756, 0.5662, 0.75, 0.5662, 0.75, 0.5087, 0.375, 0.5087, 0.375, 0.5662, 0.625, 0.5662, 0.625, 0.5087, 0.33, 0.5087, 0.33, 0.5662, 0.375, 0.5662, 0.375, 0.5087, 0.3244, 0.5087, 0.3244, 0.5662, 0.33, 0.5662, 0.33, 0.5087, 0.625, 0.5087, 0.625, 0.5662, 0.67, 0.5662, 0.67, 0.5087, 0.375, 0.5087, 0.625, 0.5087, 0.625, 0.4606, 0.33, 0.5087, 0.625, 0.5662, 0.625, 0.5822, 0.67, 0.5822, 0.67, 0.5662, 0.625, 0.4982, 0.625, 0.5077, 0.375, 0.5077, 0.375, 0.4982, 0.3244, 0.5662, 0.3244, 0.5822, 0.33, 0.5822, 0.33, 0.5662, 0.25, 0.5662, 0.25, 0.5822, 0.3244, 0.5822, 0.3244, 0.5662, 0.625, 0.375, 0.625, 0.4982, 0.375, 0.4982, 0.375, 0.375, 0.25, 0.5087, 0.25, 0.5662, 0.3244, 0.5662, 0.3244, 0.5087, 0.67, 0.5087, 0.67, 0.5662, 0.6756, 0.5662, 0.6756, 0.5087, 0.33, 0.5087, 0.625, 0.4606, 0.625, 0.4545, 0.3244, 0.5087, 0.67, 0.5662, 0.67, 0.5822, 0.6756, 0.5822, 0.6756, 0.5662, 0.33, 0.5662, 0.375, 0.5662, 0.375, 0.5822, 0.33, 0.5822, 0.375, 0.5662, 0.625, 0.5662, 0.625, 0.5822, 0.375, 0.5822, 0.625, 0.5077, 0.375, 0.5077, 0.375, 0.5822, 0.625, 0.5822, 0.6756, 0.5662, 0.75, 0.5662, 0.75, 0.5822, 0.6756, 0.5822, 0.3244, 0.5087, 0.25, 0.5087, 0.625, 0.375, 0.625, 0.4545, 0.6756, 0.5087, 0.75, 0.5087, 0.75, 0.5662, 0.6756, 0.5662, 0.375, 0.5087, 0.625, 0.5087, 0.625, 0.5662, 0.375, 0.5662, 0.33, 0.5087, 0.375, 0.5087, 0.375, 0.5662, 0.33, 0.5662, 0.3244, 0.5087, 0.33, 0.5087, 0.33, 0.5662, 0.3244, 0.5662, 0.625, 0.5087, 0.67, 0.5087, 0.67, 0.5662, 0.625, 0.5662, 0.375, 0.5087, 0.33, 0.5087, 0.625, 0.4606, 0.625, 0.5087, 0.625, 0.5662, 0.67, 0.5662, 0.67, 0.5822, 0.625, 0.5822, 0.625, 0.4982, 0.375, 0.4982, 0.375, 0.5077, 0.625, 0.5077, 0.3244, 0.5662, 0.33, 0.5662, 0.33, 0.5822, 0.3244, 0.5822, 0.25, 0.5662, 0.3244, 0.5662, 0.3244, 0.5822, 0.25, 0.5822, 0.625, 0.375, 0.375, 0.375, 0.375, 0.4982, 0.625, 0.4982, 0.25, 0.5087, 0.3244, 0.5087, 0.3244, 0.5662, 0.25, 0.5662, 0.67, 0.5087, 0.6756, 0.5087, 0.6756, 0.5662, 0.67, 0.5662, 0.33, 0.5087, 0.3244, 0.5087, 0.625, 0.4545, 0.625, 0.4606, 0.67, 0.5662, 0.6756, 0.5662, 0.6756, 0.5822, 0.67, 0.5822])
me_cube_020.materials.append(mat_road)
me_cube_020.use_remesh_fix_poles = True
me_cube_020.use_remesh_preserve_attributes = False
me_cube_020.update()
me_cube = bpy.data.meshes.new('Cube')
me_cube.from_pydata([(41.64, -3.008, -0.0942), (41.64, -3.008, 0.104), (41.64, 2.999, -0.0942), (41.64, 2.999, 0.104), (43.65, -3.008, -0.0942), (43.65, -3.008, 0.104), (43.65, 2.999, -0.0942), (43.65, 2.999, 0.104), (30.69, -3.008, -0.0942), (30.69, -3.008, 0.104), (30.69, 2.999, -0.0942), (30.69, 2.999, 0.104), (20.4, 0.9021, -0.0942), (20.4, 0.9021, 0.104), (20.4, 2.999, -0.0942), (20.4, 2.999, 0.104), (-20.07, 0.9021, -0.0942), (-20.07, 0.9021, 0.104), (-20.07, 2.999, -0.0942), (-20.07, 2.999, 0.104), (-30.23, -3.07, -0.0942), (-30.23, -3.07, 0.104), (-30.23, 2.999, -0.0942), (-30.23, 2.999, 0.104), (-41.3, -3.07, -0.0942), (-41.3, -3.07, 0.104), (-41.3, 2.999, -0.0942), (-41.3, 2.999, 0.104)], [], [(1, 3, 11, 9), (2, 3, 7, 6), (6, 7, 5, 4), (4, 5, 1, 0), (2, 6, 4, 0), (7, 3, 1, 5), (8, 9, 13, 12), (2, 0, 8, 10), (3, 2, 10, 11), (0, 1, 9, 8), (13, 15, 19, 17), (9, 11, 15, 13), (10, 8, 12, 14), (11, 10, 14, 15), (19, 18, 22, 23), (14, 12, 16, 18), (15, 14, 18, 19), (12, 13, 17, 16), (21, 23, 27, 25), (16, 17, 21, 20), (17, 19, 23, 21), (18, 16, 20, 22), (24, 25, 27, 26), (22, 20, 24, 26), (23, 22, 26, 27), (20, 21, 25, 24)])
_uv = me_cube.uv_layers.new(name='UVMap')
_uv.uv.foreach_set('vector', [0.875, 0.75, 0.875, 0.5, 0.875, 0.5, 0.875, 0.75, 0.375, 0.25, 0.625, 0.25, 0.625, 0.5, 0.375, 0.5, 0.375, 0.5, 0.625, 0.5, 0.625, 0.75, 0.375, 0.75, 0.375, 0.75, 0.625, 0.75, 0.625, 1.0, 0.375, 1.0, 0.125, 0.5, 0.375, 0.5, 0.375, 0.75, 0.125, 0.75, 0.625, 0.5, 0.875, 0.5, 0.875, 0.75, 0.625, 0.75, 0.375, 1.0, 0.625, 1.0, 0.625, 1.0, 0.375, 1.0, 0.125, 0.5, 0.125, 0.75, 0.125, 0.75, 0.125, 0.5, 0.625, 0.25, 0.375, 0.25, 0.375, 0.25, 0.625, 0.25, 0.375, 1.0, 0.625, 1.0, 0.625, 1.0, 0.375, 1.0, 0.875, 0.75, 0.875, 0.5, 0.875, 0.5, 0.875, 0.75, 0.875, 0.75, 0.875, 0.5, 0.875, 0.5, 0.875, 0.75, 0.125, 0.5, 0.125, 0.75, 0.125, 0.75, 0.125, 0.5, 0.625, 0.25, 0.375, 0.25, 0.375, 0.25, 0.625, 0.25, 0.625, 0.25, 0.375, 0.25, 0.375, 0.25, 0.625, 0.25, 0.125, 0.5, 0.125, 0.75, 0.125, 0.75, 0.125, 0.5, 0.625, 0.25, 0.375, 0.25, 0.375, 0.25, 0.625, 0.25, 0.375, 1.0, 0.625, 1.0, 0.625, 1.0, 0.375, 1.0, 0.875, 0.75, 0.875, 0.5, 0.875, 0.5, 0.875, 0.75, 0.375, 1.0, 0.625, 1.0, 0.625, 1.0, 0.375, 1.0, 0.875, 0.75, 0.875, 0.5, 0.875, 0.5, 0.875, 0.75, 0.125, 0.5, 0.125, 0.75, 0.125, 0.75, 0.125, 0.5, 0.375, 0.0, 0.625, 0.0, 0.625, 0.25, 0.375, 0.25, 0.125, 0.5, 0.125, 0.75, 0.125, 0.75, 0.125, 0.5, 0.625, 0.25, 0.375, 0.25, 0.375, 0.25, 0.625, 0.25, 0.375, 1.0, 0.625, 1.0, 0.625, 1.0, 0.375, 1.0])
me_cube.materials.append(mat_car_road_001)
me_cube.use_remesh_fix_poles = True
me_cube.use_remesh_preserve_attributes = False
me_cube.update()

# ---- objects
ob_cube_005 = bpy.data.objects.new('Cube.005', me_cube_012)
ob_cube_006 = bpy.data.objects.new('Cube.006', me_cube_014)
ob_cube_007 = bpy.data.objects.new('Cube.007', me_cube_015)
ob_cube_008 = bpy.data.objects.new('Cube.008', me_cube_016)
ob_cube_009 = bpy.data.objects.new('Cube.009', me_cube_017)
ob_cube_010 = bpy.data.objects.new('Cube.010', me_cube_020)
ob_new_road = bpy.data.objects.new('NEW ROAD', me_cube)

# ---- transforms, parenting, visibility, modifiers, constraints
ob_cube_005.location = (0.0, 0.0, 0.0)
ob_cube_006.location = (0.0, 0.0, 0.0)
ob_cube_007.location = (0.0, 0.0, 0.0)
ob_cube_008.location = (0.0, 0.0, 0.0)
ob_cube_009.location = (0.0, 0.0, 0.0)
ob_cube_010.location = (0.0, 0.0, 0.0)
ob_new_road.location = (0.0, 0.0, 0.0)

# ---- collection membership
col_collection.objects.link(ob_cube_005)
col_collection.objects.link(ob_cube_006)
col_collection.objects.link(ob_cube_007)
col_collection.objects.link(ob_cube_008)
col_collection.objects.link(ob_cube_009)
col_collection.objects.link(ob_cube_010)
col_collection.objects.link(ob_new_road)

# ---- scene / render settings (as saved in the file)
scene.frame_start = 1; scene.frame_end = 250; scene.frame_set(2)
scene.render.engine = 'BLENDER_EEVEE_NEXT'
scene.cycles.use_denoising = False
scene.cycles.samples = 128
scene.cycles.sampling_pattern = 'TABULATED_SOBOL'
scene.cycles.use_adaptive_sampling = False
scene.cycles.use_light_tree = False
scene.view_settings.view_transform = 'Filmic'
bpy.context.view_layer.update()

# ---- added for rendering (the .blend has no active camera and no usable light): camera, sun
cam_auto = bpy.data.cameras.new('AutoCamera')
cam_auto.lens = 50.0
cam_auto.sensor_width = 36.0
cam_auto.clip_end = 1388.98
ob_auto_camera = bpy.data.objects.new('AutoCamera', cam_auto)
scene.collection.objects.link(ob_auto_camera)
ob_auto_camera.location = (80.3209, -96.777, 63.3627)
ob_auto_camera.rotation_euler = (1.09748, -7.21219e-08, 0.694738)
scene.camera = ob_auto_camera
light_auto_sun = bpy.data.lights.new('AutoSun', 'SUN')
light_auto_sun.energy = 3.0
light_auto_sun.angle = 0.0523599
ob_auto_sun = bpy.data.objects.new('AutoSun', light_auto_sun)
scene.collection.objects.link(ob_auto_sun)
ob_auto_sun.rotation_euler = (0.872665, 0.174533, 0.523599)
bpy.context.view_layer.update()
